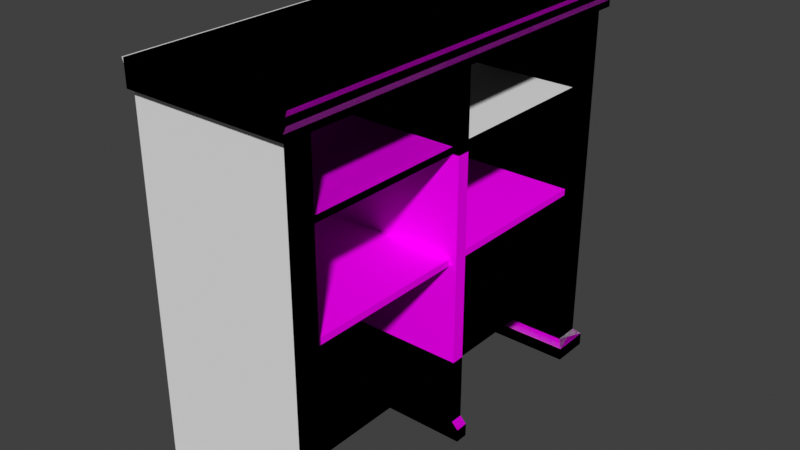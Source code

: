 # Source: SM_Furniture_High.blend  (saved by Blender 3.6.13; exported with 4.5.12 LTS)
import bpy
from mathutils import Matrix  # noqa: F401  (used for matrix-valued properties, if any)

bpy.ops.wm.read_factory_settings(use_empty=True)
scene = bpy.context.scene
scene.name = 'Scene'

# ---- collections
col_construction = bpy.data.collections.new('Construction'); scene.collection.children.link(col_construction)
col_final = bpy.data.collections.new('Final'); scene.collection.children.link(col_final)

# ---- images (referenced by path relative to the original .blend; pixels are not part of the script)
import os
ASSET_DIR = os.environ.get("B2B_ASSET_DIR", "")  # directory of the original .blend (textures are referenced by path, not embedded)
HERE = os.path.dirname(os.path.abspath(__file__))  # packed textures are extracted next to this script under _unpacked/

def load_image(name, relpath, width, height, colorspace="sRGB"):
    """Load a texture the original file referenced (path relative to the .blend, or extracted next to this script)."""
    p = next((c for c in (os.path.join(HERE, relpath), os.path.join(ASSET_DIR, relpath)) if relpath and os.path.exists(c)), "")
    if p:
        img = bpy.data.images.load(p, check_existing=True)
        img.name = name
    else:  # same state as the original file: an image datablock whose file is absent (Cycles renders it pink)
        img = bpy.data.images.new(name, width, height)
        img.source = "FILE"
        img.filepath = "//" + (relpath or name)
    img.colorspace_settings.name = colorspace
    return img
img_m_furniture_high_dither_png = load_image('M_Furniture_High_Dither.png', 'M_Furniture_High_Dither.png', 1024, 1024, 'sRGB')

# ---- materials (node trees are filled in below, after node groups)
mat_m_furniture_high = bpy.data.materials.new('M_Furniture_High')
mat_m_furniture_high.use_transparent_shadow = False

# ---- material node trees
mat_m_furniture_high.use_nodes = True; mat_m_furniture_high.node_tree.nodes.clear()
_N = mat_m_furniture_high.node_tree.nodes; _L = mat_m_furniture_high.node_tree.links
n0 = _N.new('ShaderNodeBsdfPrincipled'); n0.name = 'Principled BSDF'; n0.location = (10, 300)
n0.distribution = 'GGX'
n0.subsurface_method = 'RANDOM_WALK_SKIN'
n0.inputs[2].default_value = 1.0
n0.inputs[3].default_value = 1.45
n0.inputs[11].default_value = 1.01
n0.inputs[13].default_value = 0.0
n0.inputs[20].default_value = 0.0
n0.inputs[27].default_value = (0.0, 0.0, 0.0, 1.0)
n0.inputs[28].default_value = 1.0
n1 = _N.new('ShaderNodeOutputMaterial'); n1.name = 'Material Output'; n1.location = (300, 300)
n2 = _N.new('ShaderNodeTexImage'); n2.name = 'Image Texture'; n2.location = (-280, 280)
n2.image = img_m_furniture_high_dither_png
n2.interpolation = 'Closest'
_L.new(n0.outputs[0], n1.inputs[0])
_L.new(n2.outputs[0], n0.inputs[0])
n1.is_active_output = True

# ---- world
world_world_001 = bpy.data.worlds.new('World.001'); scene.world = world_world_001
world_world_001.use_nodes = True; world_world_001.node_tree.nodes.clear()
_N = world_world_001.node_tree.nodes; _L = world_world_001.node_tree.links
n0 = _N.new('ShaderNodeOutputWorld'); n0.name = 'World Output'; n0.location = (300, 300)
n1 = _N.new('ShaderNodeBackground'); n1.name = 'Background'; n1.location = (10, 300)
n1.inputs[0].default_value = (0.05088, 0.05088, 0.05088, 1.0)
_L.new(n1.outputs[0], n0.inputs[0])
n0.is_active_output = True
world_world_001.color = (0.05088, 0.05088, 0.05088)
world_world_001.use_sun_shadow = False
world_world_001.sun_shadow_jitter_overblur = 0.0

# ---- meshes
me_cube_001 = bpy.data.meshes.new('Cube.001')
me_cube_001.from_pydata([(-2.0, 0.0, 0.1875), (-2.0, 0.0, 3.5), (-2.0, 0.25, 0.1875), (-2.0, 0.25, 3.5), (-0.5, 0.0, 0.1875), (-0.5, 0.0, 3.5), (-0.5, 0.25, 0.1875), (-0.5, 0.25, 3.5), (-2.0, -0.0625, 0.125), (-2.0, 0.3125, 0.125), (-0.4375, -0.0625, 0.125), (-0.4375, 0.3125, 0.125), (-2.0, -0.0625, 0.0), (-2.0, 0.3125, 0.0), (-0.4375, -0.0625, 0.0), (-0.4375, 0.3125, 0.0)], [], [(0, 1, 3, 2), (2, 3, 7, 6), (6, 7, 5, 4), (4, 5, 1, 0), (4, 0, 8, 10), (7, 3, 1, 5), (10, 8, 12, 14), (2, 6, 11, 9), (0, 2, 9, 8), (6, 4, 10, 11), (13, 15, 14, 12), (9, 11, 15, 13), (11, 10, 14, 15), (8, 9, 13, 12)])
_uv = me_cube_001.uv_layers.new(name='UVMap')
_uv.uv.foreach_set('vector', [0.375, 0.0, 0.625, 0.0, 0.625, 0.25, 0.375, 0.25, 0.375, 0.25, 0.625, 0.25, 0.625, 0.5, 0.375, 0.5, 0.375, 0.5, 0.625, 0.5, 0.625, 0.75, 0.375, 0.75, 0.375, 0.75, 0.625, 0.75, 0.625, 1.0, 0.375, 1.0, 0.375, 0.75, 0.375, 1.0, 0.375, 1.0, 0.375, 0.75, 0.625, 0.5, 0.875, 0.5, 0.875, 0.75, 0.625, 0.75, 0.375, 0.75, 0.375, 1.0, 0.375, 1.0, 0.375, 0.75, 0.375, 0.25, 0.375, 0.5, 0.375, 0.5, 0.375, 0.25, 0.375, 0.0, 0.375, 0.25, 0.375, 0.25, 0.375, 0.0, 0.375, 0.5, 0.375, 0.75, 0.375, 0.75, 0.375, 0.5, 0.125, 0.5, 0.375, 0.5, 0.375, 0.75, 0.125, 0.75, 0.375, 0.25, 0.375, 0.5, 0.375, 0.5, 0.375, 0.25, 0.375, 0.5, 0.375, 0.75, 0.375, 0.75, 0.375, 0.5, 0.375, 0.0, 0.375, 0.25, 0.375, 0.25, 0.375, 0.0])
me_cube_001.update()
me_cube_003 = bpy.data.meshes.new('Cube.003')
me_cube_003.from_pydata([(-2.0, 0.125, 0.0), (-2.0, 0.125, 3.5), (-2.0, 0.25, 0.0), (-2.0, 0.25, 3.5), (-0.5, 0.125, 0.0), (-0.5, 0.125, 3.5), (-0.5, 0.25, 0.0), (-0.5, 0.25, 3.5)], [], [(0, 1, 3, 2), (2, 3, 7, 6), (6, 7, 5, 4), (4, 5, 1, 0), (2, 6, 4, 0), (7, 3, 1, 5)])
_uv = me_cube_003.uv_layers.new(name='UVMap')
_uv.uv.foreach_set('vector', [0.375, 0.0, 0.625, 0.0, 0.625, 0.25, 0.375, 0.25, 0.375, 0.25, 0.625, 0.25, 0.625, 0.5, 0.375, 0.5, 0.375, 0.5, 0.625, 0.5, 0.625, 0.75, 0.375, 0.75, 0.375, 0.75, 0.625, 0.75, 0.625, 1.0, 0.375, 1.0, 0.125, 0.5, 0.375, 0.5, 0.375, 0.75, 0.125, 0.75, 0.625, 0.5, 0.875, 0.5, 0.875, 0.75, 0.625, 0.75])
me_cube_003.update()
me_cube_005 = bpy.data.meshes.new('Cube.005')
me_cube_005.from_pydata([(-2.0, 0.0, 0.1875), (-2.0, 0.0, 3.5), (-2.0, 0.25, 0.1875), (-2.0, 0.25, 3.5), (-0.5, 0.0, 0.1875), (-0.5, 0.0, 3.5), (-0.5, 0.25, 0.1875), (-0.5, 0.25, 3.5), (-2.0, -0.0625, 0.125), (-2.0, 0.3125, 0.125), (-0.4375, -0.0625, 0.125), (-0.4375, 0.3125, 0.125), (-2.0, -0.0625, 0.0), (-2.0, 0.3125, 0.0), (-0.4375, -0.0625, 0.0), (-0.4375, 0.3125, 0.0)], [], [(0, 1, 3, 2), (2, 3, 7, 6), (6, 7, 5, 4), (4, 5, 1, 0), (4, 0, 8, 10), (7, 3, 1, 5), (10, 8, 12, 14), (2, 6, 11, 9), (0, 2, 9, 8), (6, 4, 10, 11), (13, 15, 14, 12), (9, 11, 15, 13), (11, 10, 14, 15), (8, 9, 13, 12)])
_uv = me_cube_005.uv_layers.new(name='UVMap')
_uv.uv.foreach_set('vector', [0.375, 0.0, 0.625, 0.0, 0.625, 0.25, 0.375, 0.25, 0.375, 0.25, 0.625, 0.25, 0.625, 0.5, 0.375, 0.5, 0.375, 0.5, 0.625, 0.5, 0.625, 0.75, 0.375, 0.75, 0.375, 0.75, 0.625, 0.75, 0.625, 1.0, 0.375, 1.0, 0.375, 0.75, 0.375, 1.0, 0.375, 1.0, 0.375, 0.75, 0.625, 0.5, 0.875, 0.5, 0.875, 0.75, 0.625, 0.75, 0.375, 0.75, 0.375, 1.0, 0.375, 1.0, 0.375, 0.75, 0.375, 0.25, 0.375, 0.5, 0.375, 0.5, 0.375, 0.25, 0.375, 0.0, 0.375, 0.25, 0.375, 0.25, 0.375, 0.0, 0.375, 0.5, 0.375, 0.75, 0.375, 0.75, 0.375, 0.5, 0.125, 0.5, 0.375, 0.5, 0.375, 0.75, 0.125, 0.75, 0.375, 0.25, 0.375, 0.5, 0.375, 0.5, 0.375, 0.25, 0.375, 0.5, 0.375, 0.75, 0.375, 0.75, 0.375, 0.5, 0.375, 0.0, 0.375, 0.25, 0.375, 0.25, 0.375, 0.0])
me_cube_005.update()
me_cube_006 = bpy.data.meshes.new('Cube.006')
me_cube_006.from_pydata([(-2.0, 0.125, 0.125), (-2.0, 0.125, 3.5), (-2.0, 0.1875, 0.125), (-2.0, 0.1875, 3.5), (-0.5625, 0.125, 0.125), (-0.5625, 0.125, 3.5), (-0.5625, 0.1875, 0.125), (-0.5625, 0.1875, 3.5)], [], [(0, 1, 3, 2), (2, 3, 7, 6), (6, 7, 5, 4), (4, 5, 1, 0), (2, 6, 4, 0), (7, 3, 1, 5)])
_uv = me_cube_006.uv_layers.new(name='UVMap')
_uv.uv.foreach_set('vector', [0.375, 0.0, 0.625, 0.0, 0.625, 0.25, 0.375, 0.25, 0.375, 0.25, 0.625, 0.25, 0.625, 0.5, 0.375, 0.5, 0.375, 0.5, 0.625, 0.5, 0.625, 0.75, 0.375, 0.75, 0.375, 0.75, 0.625, 0.75, 0.625, 1.0, 0.375, 1.0, 0.125, 0.5, 0.375, 0.5, 0.375, 0.75, 0.125, 0.75, 0.625, 0.5, 0.875, 0.5, 0.875, 0.75, 0.625, 0.75])
me_cube_006.update()
me_cube_007 = bpy.data.meshes.new('Cube.007')
me_cube_007.from_pydata([(-2.0, 0.125, 0.125), (-2.0, 0.125, 3.5), (-2.0, 0.1875, 0.125), (-2.0, 0.1875, 3.5), (-0.5625, 0.125, 0.125), (-0.5625, 0.125, 3.5), (-0.5625, 0.1875, 0.125), (-0.5625, 0.1875, 3.5)], [], [(0, 1, 3, 2), (2, 3, 7, 6), (6, 7, 5, 4), (4, 5, 1, 0), (2, 6, 4, 0), (7, 3, 1, 5)])
_uv = me_cube_007.uv_layers.new(name='UVMap')
_uv.uv.foreach_set('vector', [0.375, 0.0, 0.625, 0.0, 0.625, 0.25, 0.375, 0.25, 0.375, 0.25, 0.625, 0.25, 0.625, 0.5, 0.375, 0.5, 0.375, 0.5, 0.625, 0.5, 0.625, 0.75, 0.375, 0.75, 0.375, 0.75, 0.625, 0.75, 0.625, 1.0, 0.375, 1.0, 0.125, 0.5, 0.375, 0.5, 0.375, 0.75, 0.125, 0.75, 0.625, 0.5, 0.875, 0.5, 0.875, 0.75, 0.625, 0.75])
me_cube_007.update()
me_cube_008 = bpy.data.meshes.new('Cube.008')
me_cube_008.from_pydata([(-2.0, 0.125, 0.125), (-2.0, 0.125, 3.5), (-2.0, 0.1875, 0.125), (-2.0, 0.1875, 3.5), (-0.5625, 0.125, 0.125), (-0.5625, 0.125, 3.5), (-0.5625, 0.1875, 0.125), (-0.5625, 0.1875, 3.5)], [], [(0, 1, 3, 2), (2, 3, 7, 6), (6, 7, 5, 4), (4, 5, 1, 0), (2, 6, 4, 0), (7, 3, 1, 5)])
_uv = me_cube_008.uv_layers.new(name='UVMap')
_uv.uv.foreach_set('vector', [0.375, 0.0, 0.625, 0.0, 0.625, 0.25, 0.375, 0.25, 0.375, 0.25, 0.625, 0.25, 0.625, 0.5, 0.375, 0.5, 0.375, 0.5, 0.625, 0.5, 0.625, 0.75, 0.375, 0.75, 0.375, 0.75, 0.625, 0.75, 0.625, 1.0, 0.375, 1.0, 0.125, 0.5, 0.375, 0.5, 0.375, 0.75, 0.125, 0.75, 0.625, 0.5, 0.875, 0.5, 0.875, 0.75, 0.625, 0.75])
me_cube_008.update()
me_cube_010 = bpy.data.meshes.new('Cube.010')
me_cube_010.from_pydata([(-2.0, 0.1875, 0.0), (-2.0, 0.1875, 0.0625), (-2.0, 4.188, 0.0), (-2.0, 4.188, 0.0625), (-0.4375, 0.1875, 0.0), (-0.4375, 0.1875, 0.0625), (-0.4375, 4.188, 0.0), (-0.4375, 4.188, 0.0625), (-2.0, 0.1875, 0.125), (-2.0, 4.188, 0.125), (-0.4062, 0.1875, 0.125), (-0.4062, 4.188, 0.125), (-2.0, 0.1875, 0.1875), (-2.0, 4.188, 0.1875), (-0.4062, 0.1875, 0.1875), (-0.4062, 4.188, 0.1875), (-2.016, 0.1875, 0.2344), (-2.016, 4.188, 0.2344), (-0.3906, 0.1875, 0.2344), (-0.3906, 4.188, 0.2344)], [], [(0, 1, 3, 2), (2, 3, 7, 6), (6, 7, 5, 4), (4, 5, 1, 0), (2, 6, 4, 0), (7, 3, 9, 11), (10, 11, 15, 14), (5, 7, 11, 10), (3, 1, 8, 9), (1, 5, 10, 8), (13, 12, 16, 17), (9, 8, 12, 13), (8, 10, 14, 12), (11, 9, 13, 15), (19, 17, 16, 18), (12, 14, 18, 16), (15, 13, 17, 19), (14, 15, 19, 18)])
_uv = me_cube_010.uv_layers.new(name='UVMap')
_uv.uv.foreach_set('vector', [0.375, 0.0, 0.625, 0.0, 0.625, 0.25, 0.375, 0.25, 0.375, 0.25, 0.625, 0.25, 0.625, 0.5, 0.375, 0.5, 0.375, 0.5, 0.625, 0.5, 0.625, 0.75, 0.375, 0.75, 0.375, 0.75, 0.625, 0.75, 0.625, 1.0, 0.375, 1.0, 0.125, 0.5, 0.375, 0.5, 0.375, 0.75, 0.125, 0.75, 0.625, 0.5, 0.625, 0.25, 0.625, 0.25, 0.625, 0.5, 0.625, 0.75, 0.625, 0.5, 0.625, 0.5, 0.625, 0.75, 0.625, 0.75, 0.625, 0.5, 0.625, 0.5, 0.625, 0.75, 0.625, 0.25, 0.625, 0.0, 0.625, 0.0, 0.625, 0.25, 0.625, 1.0, 0.625, 0.75, 0.625, 0.75, 0.625, 1.0, 0.625, 0.25, 0.625, 0.0, 0.625, 0.0, 0.625, 0.25, 0.625, 0.25, 0.625, 0.0, 0.625, 0.0, 0.625, 0.25, 0.625, 1.0, 0.625, 0.75, 0.625, 0.75, 0.625, 1.0, 0.625, 0.5, 0.625, 0.25, 0.625, 0.25, 0.625, 0.5, 0.625, 0.5, 0.875, 0.5, 0.875, 0.75, 0.625, 0.75, 0.625, 1.0, 0.625, 0.75, 0.625, 0.75, 0.625, 1.0, 0.625, 0.5, 0.625, 0.25, 0.625, 0.25, 0.625, 0.5, 0.625, 0.75, 0.625, 0.5, 0.625, 0.5, 0.625, 0.75])
me_cube_010.update()
me_cube_012 = bpy.data.meshes.new('Cube.012')
me_cube_012.from_pydata([(-2.0, 0.0, 0.1875), (-2.0, 0.0, 3.5), (-2.0, 0.25, 0.1875), (-2.0, 0.25, 3.5), (-0.5, 0.0, 0.1875), (-0.5, 0.0, 3.5), (-0.5, 0.25, 0.1875), (-0.5, 0.25, 3.5), (-2.0, -0.0625, 0.125), (-2.0, 0.3125, 0.125), (-0.4375, -0.0625, 0.125), (-0.4375, 0.3125, 0.125), (-2.0, -0.0625, 0.0), (-2.0, 0.3125, 0.0), (-0.4375, -0.0625, 0.0), (-0.4375, 0.3125, 0.0)], [], [(0, 1, 3, 2), (2, 3, 7, 6), (6, 7, 5, 4), (4, 5, 1, 0), (4, 0, 8, 10), (7, 3, 1, 5), (10, 8, 12, 14), (2, 6, 11, 9), (0, 2, 9, 8), (6, 4, 10, 11), (13, 15, 14, 12), (9, 11, 15, 13), (11, 10, 14, 15), (8, 9, 13, 12)])
_uv = me_cube_012.uv_layers.new(name='UVMap')
_uv.uv.foreach_set('vector', [0.375, 0.0, 0.625, 0.0, 0.625, 0.25, 0.375, 0.25, 0.375, 0.25, 0.625, 0.25, 0.625, 0.5, 0.375, 0.5, 0.375, 0.5, 0.625, 0.5, 0.625, 0.75, 0.375, 0.75, 0.375, 0.75, 0.625, 0.75, 0.625, 1.0, 0.375, 1.0, 0.375, 0.75, 0.375, 1.0, 0.375, 1.0, 0.375, 0.75, 0.625, 0.5, 0.875, 0.5, 0.875, 0.75, 0.625, 0.75, 0.375, 0.75, 0.375, 1.0, 0.375, 1.0, 0.375, 0.75, 0.375, 0.25, 0.375, 0.5, 0.375, 0.5, 0.375, 0.25, 0.375, 0.0, 0.375, 0.25, 0.375, 0.25, 0.375, 0.0, 0.375, 0.5, 0.375, 0.75, 0.375, 0.75, 0.375, 0.5, 0.125, 0.5, 0.375, 0.5, 0.375, 0.75, 0.125, 0.75, 0.375, 0.25, 0.375, 0.5, 0.375, 0.5, 0.375, 0.25, 0.375, 0.5, 0.375, 0.75, 0.375, 0.75, 0.375, 0.5, 0.375, 0.0, 0.375, 0.25, 0.375, 0.25, 0.375, 0.0])
me_cube_012.update()
me_cube_013 = bpy.data.meshes.new('Cube.013')
me_cube_013.from_pydata([(-2.0, 0.125, 2.812), (-2.0, 0.125, 3.5), (-2.0, 0.25, 2.812), (-2.0, 0.25, 3.5), (-0.5, 0.125, 2.812), (-0.5, 0.125, 3.5), (-0.5, 0.25, 2.812), (-0.5, 0.25, 3.5)], [], [(0, 1, 3, 2), (2, 3, 7, 6), (6, 7, 5, 4), (4, 5, 1, 0), (2, 6, 4, 0), (7, 3, 1, 5)])
_uv = me_cube_013.uv_layers.new(name='UVMap')
_uv.uv.foreach_set('vector', [0.375, 0.0, 0.625, 0.0, 0.625, 0.25, 0.375, 0.25, 0.375, 0.25, 0.625, 0.25, 0.625, 0.5, 0.375, 0.5, 0.375, 0.5, 0.625, 0.5, 0.625, 0.75, 0.375, 0.75, 0.375, 0.75, 0.625, 0.75, 0.625, 1.0, 0.375, 1.0, 0.125, 0.5, 0.375, 0.5, 0.375, 0.75, 0.125, 0.75, 0.625, 0.5, 0.875, 0.5, 0.875, 0.75, 0.625, 0.75])
me_cube_013.update()
me_cube_014 = bpy.data.meshes.new('Cube.014')
me_cube_014.from_pydata([(-2.0, 0.1875, 0.0), (-2.0, 0.1875, 0.0625), (-2.0, 4.188, 0.0), (-2.0, 4.188, 0.0625), (-0.4375, 0.1875, 0.0), (-0.4375, 0.1875, 0.0625), (-0.4375, 4.188, 0.0), (-0.4375, 4.188, 0.0625), (-2.0, 0.1875, 0.125), (-2.0, 4.188, 0.125), (-0.4062, 0.1875, 0.125), (-0.4062, 4.188, 0.125), (-2.0, 0.1875, 0.1875), (-2.0, 4.188, 0.1875), (-0.4062, 0.1875, 0.1875), (-0.4062, 4.188, 0.1875), (-2.016, 0.1875, 0.2344), (-2.016, 4.188, 0.2344), (-0.3906, 0.1875, 0.2344), (-0.3906, 4.188, 0.2344)], [], [(0, 1, 3, 2), (2, 3, 7, 6), (6, 7, 5, 4), (4, 5, 1, 0), (2, 6, 4, 0), (7, 3, 9, 11), (10, 11, 15, 14), (5, 7, 11, 10), (3, 1, 8, 9), (1, 5, 10, 8), (13, 12, 16, 17), (9, 8, 12, 13), (8, 10, 14, 12), (11, 9, 13, 15), (19, 17, 16, 18), (12, 14, 18, 16), (15, 13, 17, 19), (14, 15, 19, 18)])
_uv = me_cube_014.uv_layers.new(name='UVMap')
_uv.uv.foreach_set('vector', [0.375, 0.0, 0.625, 0.0, 0.625, 0.25, 0.375, 0.25, 0.375, 0.25, 0.625, 0.25, 0.625, 0.5, 0.375, 0.5, 0.375, 0.5, 0.625, 0.5, 0.625, 0.75, 0.375, 0.75, 0.375, 0.75, 0.625, 0.75, 0.625, 1.0, 0.375, 1.0, 0.125, 0.5, 0.375, 0.5, 0.375, 0.75, 0.125, 0.75, 0.625, 0.5, 0.625, 0.25, 0.625, 0.25, 0.625, 0.5, 0.625, 0.75, 0.625, 0.5, 0.625, 0.5, 0.625, 0.75, 0.625, 0.75, 0.625, 0.5, 0.625, 0.5, 0.625, 0.75, 0.625, 0.25, 0.625, 0.0, 0.625, 0.0, 0.625, 0.25, 0.625, 1.0, 0.625, 0.75, 0.625, 0.75, 0.625, 1.0, 0.625, 0.25, 0.625, 0.0, 0.625, 0.0, 0.625, 0.25, 0.625, 0.25, 0.625, 0.0, 0.625, 0.0, 0.625, 0.25, 0.625, 1.0, 0.625, 0.75, 0.625, 0.75, 0.625, 1.0, 0.625, 0.5, 0.625, 0.25, 0.625, 0.25, 0.625, 0.5, 0.625, 0.5, 0.875, 0.5, 0.875, 0.75, 0.625, 0.75, 0.625, 1.0, 0.625, 0.75, 0.625, 0.75, 0.625, 1.0, 0.625, 0.5, 0.625, 0.25, 0.625, 0.25, 0.625, 0.5, 0.625, 0.75, 0.625, 0.5, 0.625, 0.5, 0.625, 0.75])
me_cube_014.update()
me_cube_015 = bpy.data.meshes.new('Cube.015')
me_cube_015.from_pydata([(-2.0, 0.0, 0.1875), (-2.0, 0.0, 3.5), (-2.0, 0.25, 0.1875), (-2.0, 0.25, 3.5), (-0.5, 0.0, 0.1875), (-0.5, 0.0, 3.5), (-0.5, 0.25, 0.1875), (-0.5, 0.25, 3.5), (-2.0, -0.0625, 0.125), (-2.0, 0.3125, 0.125), (-0.4375, -0.0625, 0.125), (-0.4375, 0.3125, 0.125), (-2.0, -0.0625, 0.0), (-2.0, 0.3125, 0.0), (-0.4375, -0.0625, 0.0), (-0.4375, 0.3125, 0.0)], [], [(0, 1, 3, 2), (2, 3, 7, 6), (6, 7, 5, 4), (4, 5, 1, 0), (4, 0, 8, 10), (7, 3, 1, 5), (10, 8, 12, 14), (2, 6, 11, 9), (0, 2, 9, 8), (6, 4, 10, 11), (13, 15, 14, 12), (9, 11, 15, 13), (11, 10, 14, 15), (8, 9, 13, 12)])
_uv = me_cube_015.uv_layers.new(name='UVMap')
_uv.uv.foreach_set('vector', [0.375, 0.0, 0.625, 0.0, 0.625, 0.25, 0.375, 0.25, 0.375, 0.25, 0.625, 0.25, 0.625, 0.5, 0.375, 0.5, 0.375, 0.5, 0.625, 0.5, 0.625, 0.75, 0.375, 0.75, 0.375, 0.75, 0.625, 0.75, 0.625, 1.0, 0.375, 1.0, 0.375, 0.75, 0.375, 1.0, 0.375, 1.0, 0.375, 0.75, 0.625, 0.5, 0.875, 0.5, 0.875, 0.75, 0.625, 0.75, 0.375, 0.75, 0.375, 1.0, 0.375, 1.0, 0.375, 0.75, 0.375, 0.25, 0.375, 0.5, 0.375, 0.5, 0.375, 0.25, 0.375, 0.0, 0.375, 0.25, 0.375, 0.25, 0.375, 0.0, 0.375, 0.5, 0.375, 0.75, 0.375, 0.75, 0.375, 0.5, 0.125, 0.5, 0.375, 0.5, 0.375, 0.75, 0.125, 0.75, 0.375, 0.25, 0.375, 0.5, 0.375, 0.5, 0.375, 0.25, 0.375, 0.5, 0.375, 0.75, 0.375, 0.75, 0.375, 0.5, 0.375, 0.0, 0.375, 0.25, 0.375, 0.25, 0.375, 0.0])
me_cube_015.update()
me_cube_016 = bpy.data.meshes.new('Cube.016')
me_cube_016.from_pydata([(-2.0, 0.125, 0.125), (-2.0, 0.125, 3.5), (-2.0, 0.1875, 0.125), (-2.0, 0.1875, 3.5), (-0.5625, 0.125, 0.125), (-0.5625, 0.125, 3.5), (-0.5625, 0.1875, 0.125), (-0.5625, 0.1875, 3.5)], [], [(0, 1, 3, 2), (2, 3, 7, 6), (6, 7, 5, 4), (4, 5, 1, 0), (2, 6, 4, 0), (7, 3, 1, 5)])
_uv = me_cube_016.uv_layers.new(name='UVMap')
_uv.uv.foreach_set('vector', [0.375, 0.0, 0.625, 0.0, 0.625, 0.25, 0.375, 0.25, 0.375, 0.25, 0.625, 0.25, 0.625, 0.5, 0.375, 0.5, 0.375, 0.5, 0.625, 0.5, 0.625, 0.75, 0.375, 0.75, 0.375, 0.75, 0.625, 0.75, 0.625, 1.0, 0.375, 1.0, 0.125, 0.5, 0.375, 0.5, 0.375, 0.75, 0.125, 0.75, 0.625, 0.5, 0.875, 0.5, 0.875, 0.75, 0.625, 0.75])
me_cube_016.update()
me_cube_017 = bpy.data.meshes.new('Cube.017')
me_cube_017.from_pydata([(-2.0, 0.125, 0.125), (-2.0, 0.125, 3.5), (-2.0, 0.1875, 0.125), (-2.0, 0.1875, 3.5), (-0.5625, 0.125, 0.125), (-0.5625, 0.125, 3.5), (-0.5625, 0.1875, 0.125), (-0.5625, 0.1875, 3.5)], [], [(0, 1, 3, 2), (2, 3, 7, 6), (6, 7, 5, 4), (4, 5, 1, 0), (2, 6, 4, 0), (7, 3, 1, 5)])
_uv = me_cube_017.uv_layers.new(name='UVMap')
_uv.uv.foreach_set('vector', [0.375, 0.0, 0.625, 0.0, 0.625, 0.25, 0.375, 0.25, 0.375, 0.25, 0.625, 0.25, 0.625, 0.5, 0.375, 0.5, 0.375, 0.5, 0.625, 0.5, 0.625, 0.75, 0.375, 0.75, 0.375, 0.75, 0.625, 0.75, 0.625, 1.0, 0.375, 1.0, 0.125, 0.5, 0.375, 0.5, 0.375, 0.75, 0.125, 0.75, 0.625, 0.5, 0.875, 0.5, 0.875, 0.75, 0.625, 0.75])
me_cube_017.update()
me_cube_021 = bpy.data.meshes.new('Cube.021')
me_cube_021.from_pydata([(-2.0, 0.125, 2.5), (-2.0, 0.125, 3.25), (-2.0, 0.25, 2.5), (-2.0, 0.25, 3.25), (-0.5, 0.125, 2.5), (-0.5, 0.125, 3.25), (-0.5, 0.25, 2.5), (-0.5, 0.25, 3.25)], [], [(0, 1, 3, 2), (2, 3, 7, 6), (6, 7, 5, 4), (4, 5, 1, 0), (2, 6, 4, 0), (7, 3, 1, 5)])
_uv = me_cube_021.uv_layers.new(name='UVMap')
_uv.uv.foreach_set('vector', [0.375, 0.0, 0.625, 0.0, 0.625, 0.25, 0.375, 0.25, 0.375, 0.25, 0.625, 0.25, 0.625, 0.5, 0.375, 0.5, 0.375, 0.5, 0.625, 0.5, 0.625, 0.75, 0.375, 0.75, 0.375, 0.75, 0.625, 0.75, 0.625, 1.0, 0.375, 1.0, 0.125, 0.5, 0.375, 0.5, 0.375, 0.75, 0.125, 0.75, 0.625, 0.5, 0.875, 0.5, 0.875, 0.75, 0.625, 0.75])
me_cube_021.update()
me_cube_028 = bpy.data.meshes.new('Cube.028')
me_cube_028.from_pydata([(-2.0, 0.0, 3.5), (-2.0, 4.0, 3.5), (-0.4375, 0.0, 3.5), (-0.4375, 0.0, 3.562), (-0.4375, 4.0, 3.5), (-0.4375, 4.0, 3.562), (-0.4062, 0.0, 3.625), (-0.4062, 4.0, 3.625), (-2.0, 0.0, 3.688), (-2.0, 4.0, 3.688), (-0.4062, 0.0, 3.688), (-0.4062, 4.0, 3.688), (-2.0, 0.0, 3.734), (-2.0, 4.0, 3.734), (-0.3906, 0.0, 3.734), (-0.3906, 4.0, 3.734), (-2.0, 0.0625, 0.1875), (-2.0, 0.0625, 3.5), (-2.0, 0.3125, 0.1875), (-2.0, 0.3125, 3.5), (-0.5, 0.0625, 0.1875), (-0.5, 0.0625, 3.5), (-0.5, 0.3125, 0.1875), (-0.5, 0.3125, 3.5), (-2.0, 0.0, 0.125), (-2.0, 0.375, 0.125), (-0.4375, 0.0, 0.125), (-0.4375, 0.375, 0.125), (-2.0, 0.0, 0.0), (-2.0, 0.375, 0.0), (-0.4375, 0.0, 0.0), (-0.4375, 0.375, 0.0), (-2.0, 1.938, 0.1875), (-2.0, 1.938, 3.5), (-2.0, 2.062, 0.1875), (-2.0, 2.062, 3.5), (-0.5, 1.938, 0.1875), (-0.5, 1.938, 3.5), (-0.5, 2.062, 0.1875), (-0.5, 2.062, 3.5), (-2.0, 3.688, 0.1875), (-2.0, 3.688, 3.5), (-2.0, 3.938, 0.1875), (-2.0, 3.938, 3.5), (-0.5, 3.688, 0.1875), (-0.5, 3.688, 3.5), (-0.5, 3.938, 0.1875), (-0.5, 3.938, 3.5), (-2.0, 3.625, 0.125), (-2.0, 4.0, 0.125), (-0.4375, 3.625, 0.125), (-0.4375, 4.0, 0.125), (-2.0, 3.625, 0.0), (-2.0, 4.0, 0.0), (-0.4375, 3.625, 0.0), (-0.4375, 4.0, 0.0), (-2.0, 0.3125, 0.8125), (-2.0, 1.938, 0.8125), (-2.0, 0.3125, 0.75), (-2.0, 1.938, 0.75), (-0.5625, 0.3125, 0.8125), (-0.5625, 1.938, 0.8125), (-0.5625, 0.3125, 0.75), (-0.5625, 1.938, 0.75), (-2.0, 0.3125, 2.812), (-2.0, 1.938, 2.813), (-2.0, 0.3125, 2.75), (-2.0, 1.938, 2.75), (-0.5625, 0.3125, 2.812), (-0.5625, 1.938, 2.813), (-0.5625, 0.3125, 2.75), (-0.5625, 1.938, 2.75), (-2.0, 2.062, 0.8125), (-2.0, 3.688, 0.8125), (-2.0, 2.062, 0.75), (-2.0, 3.688, 0.75), (-0.5625, 2.062, 0.8125), (-0.5625, 3.688, 0.8125), (-0.5625, 2.062, 0.75), (-0.5625, 3.688, 0.75), (-2.0, 2.062, 2.812), (-2.0, 3.688, 2.813), (-2.0, 2.062, 2.75), (-2.0, 3.688, 2.75), (-0.5625, 2.062, 2.812), (-0.5625, 3.688, 2.813), (-0.5625, 2.062, 2.75), (-0.5625, 3.688, 2.75), (-2.0, 1.938, 0.1875), (-2.0, 2.062, 0.1875), (-0.5, 1.938, 0.1875), (-0.5, 2.062, 0.1875), (-2.0, 1.938, 0.125), (-2.0, 2.062, 0.125), (-0.4375, 1.938, 0.125), (-0.4375, 2.062, 0.125), (-2.0, 1.938, 0.0), (-2.0, 2.062, 0.0), (-0.4375, 1.938, 0.0), (-0.4375, 2.062, 0.0), (-2.0, 1.938, 2.75), (-2.0, 2.062, 2.75), (-0.5, 2.062, 2.75), (-0.5, 1.938, 2.75), (-2.0, 2.062, 0.8125), (-0.5, 2.062, 0.8125), (-0.5, 1.938, 0.8125), (-2.0, 1.938, 0.8125)], [], [(52, 48, 40, 41, 43, 42, 49, 53), (28, 29, 31, 30), (100, 103, 37, 33), (61, 63, 59, 57), (37, 39, 35, 33), (62, 58, 59, 63), (10, 6, 7, 11), (53, 49, 51, 55), (14, 10, 11, 15), (0, 1, 4, 2), (6, 3, 5, 7), (2, 4, 5, 3), (72, 76, 77, 73), (27, 22, 20, 26), (28, 24, 16, 17, 19, 18, 25, 29), (11, 7, 5, 4, 1, 9, 13, 15), (16, 20, 21, 17), (22, 18, 19, 23), (46, 42, 43, 47), (85, 87, 83, 81), (30, 26, 24, 28), (32, 34, 38, 36), (24, 26, 20, 16), (102, 101, 35, 39), (20, 22, 23, 21), (1, 0, 8, 9), (31, 27, 26, 30), (103, 102, 39, 37), (21, 23, 19, 17), (101, 100, 33, 35), (54, 50, 48, 52), (45, 47, 43, 41), (40, 44, 45, 41), (14, 15, 13, 12), (25, 18, 22, 27), (48, 50, 44, 40), (8, 0, 2, 3, 6, 10, 14, 12), (55, 51, 50, 54), (52, 53, 55, 54), (51, 46, 44, 50), (60, 62, 63, 61), (56, 58, 62, 60), (56, 60, 61, 57), (58, 56, 57, 59), (64, 68, 69, 65), (68, 70, 71, 69), (44, 46, 47, 45), (66, 64, 65, 67), (86, 82, 83, 87), (77, 79, 75, 73), (74, 72, 73, 75), (72, 74, 78, 76), (13, 9, 8, 12), (76, 78, 79, 77), (78, 74, 75, 79), (64, 66, 70, 68), (29, 25, 27, 31), (69, 71, 67, 65), (70, 66, 67, 71), (82, 80, 81, 83), (84, 86, 87, 85), (80, 84, 85, 81), (80, 82, 86, 84), (49, 42, 46, 51), (96, 97, 99, 98), (95, 91, 90, 94), (98, 94, 92, 96), (92, 94, 90, 88), (99, 95, 94, 98), (93, 89, 91, 95), (97, 93, 95, 99), (32, 36, 106, 107), (38, 34, 104, 105), (36, 38, 105, 106), (34, 32, 107, 104), (100, 101, 102, 103), (106, 105, 104, 107)])
_uv = me_cube_028.uv_layers.new(name='UVMap')
_uv.uv.foreach_set('vector', [0.9609, 0.6094, 0.9609, 0.6094, 0.9571, 0.6094, 0.9571, 0.6094, 0.9571, 0.6055, 0.9571, 0.6055, 0.9609, 0.6055, 0.9609, 0.6055, 0.01953, 0.6367, 0.01562, 0.6367, 0.01562, 0.6367, 0.01953, 0.6367, 0.9961, 0.4628, 0.7305, 0.4628, 0.7305, 0.5977, 0.9961, 0.5977, 0.04297, 0.6367, 0.03906, 0.6367, 0.03906, 0.6367, 0.04297, 0.6367, 0.05469, 0.6367, 0.05469, 0.6367, 0.05469, 0.6367, 0.05469, 0.6367, 0.8984, 0.6641, 0.8984, 0.9219, 0.6055, 0.9219, 0.6055, 0.6641, 0.7188, 0.6055, 0.7188, 0.5977, 0.003906, 0.5977, 0.003906, 0.6055, 0.9883, 0.9883, 0.9883, 0.9648, 0.7031, 0.9648, 0.7031, 0.9883, 0.7188, 0.5977, 0.7188, 0.5859, 0.003906, 0.5859, 0.003906, 0.5977, 0.7188, 0.582, 0.003906, 0.582, 0.003906, 0.3008, 0.7188, 0.3008, 0.7188, 0.6055, 0.7188, 0.6172, 0.003906, 0.6172, 0.003906, 0.6055, 0.7188, 0.6172, 0.003906, 0.6172, 0.003906, 0.6289, 0.7188, 0.6289, 0.8984, 0.6641, 0.8984, 0.9219, 0.6055, 0.9219, 0.6055, 0.6641, 0.7969, 0.625, 0.7852, 0.6445, 0.7383, 0.6445, 0.7266, 0.625, 0.9609, 0.6094, 0.9609, 0.6094, 0.9571, 0.6094, 0.9571, 0.6094, 0.9571, 0.6055, 0.9571, 0.6055, 0.9609, 0.6055, 0.9609, 0.6055, 0.9414, 0.6016, 0.9297, 0.6016, 0.918, 0.6094, 0.9062, 0.6094, 0.9062, 0.8945, 0.9414, 0.8945, 0.9492, 0.8945, 0.9492, 0.6016, 0.5977, 0.6641, 0.5977, 0.9336, 0.003906, 0.9336, 0.003906, 0.6641, 0.7305, 0.003906, 0.9961, 0.003906, 0.9961, 0.5977, 0.7305, 0.5977, 0.5977, 0.9336, 0.5977, 0.6641, 0.003906, 0.6641, 0.003906, 0.9336, 0.08203, 0.6523, 0.07812, 0.6523, 0.07812, 0.6484, 0.08203, 0.6484, 0.7031, 0.9883, 0.7031, 0.9648, 0.9883, 0.9648, 0.9883, 0.9883, 0.7305, 0.6445, 0.7266, 0.6445, 0.7266, 0.6406, 0.7305, 0.6406, 0.9883, 0.9648, 0.7031, 0.9648, 0.7148, 0.9492, 0.9883, 0.9492, 0.7305, 0.4628, 0.9961, 0.4628, 0.9961, 0.5977, 0.7305, 0.5977, 0.5977, 0.9414, 0.5977, 0.9844, 0.01953, 0.9844, 0.01953, 0.9414, 0.9609, 0.6094, 0.9571, 0.6094, 0.9571, 0.6055, 0.9609, 0.6055, 0.7969, 0.6055, 0.7969, 0.625, 0.7266, 0.625, 0.7266, 0.6055, 0.5768, 0.6602, 0.5768, 0.6367, 0.7188, 0.6367, 0.7188, 0.6602, 0.7539, 0.6523, 0.75, 0.6523, 0.75, 0.6484, 0.7539, 0.6484, 0.9609, 0.6064, 0.9571, 0.6064, 0.9571, 0.6055, 0.9609, 0.6055, 0.7031, 0.9883, 0.7031, 0.9648, 0.9883, 0.9648, 0.9883, 0.9883, 0.793, 0.6523, 0.7891, 0.6523, 0.7891, 0.6484, 0.793, 0.6484, 0.9961, 0.003906, 0.7305, 0.003906, 0.7305, 0.5977, 0.9961, 0.5977, 0.003906, 0.293, 0.7188, 0.293, 0.7188, 0.003906, 0.003906, 0.003906, 0.9883, 0.9648, 0.9883, 0.9492, 0.7148, 0.9492, 0.7031, 0.9648, 0.9883, 0.9648, 0.7031, 0.9648, 0.7148, 0.9492, 0.9883, 0.9492, 0.9414, 0.8945, 0.9062, 0.8945, 0.9062, 0.6094, 0.918, 0.6094, 0.9297, 0.6016, 0.9414, 0.6016, 0.9492, 0.6016, 0.9492, 0.8945, 0.7969, 0.6055, 0.7969, 0.625, 0.7266, 0.625, 0.7266, 0.6055, 0.8164, 0.6562, 0.8125, 0.6562, 0.8125, 0.6562, 0.8164, 0.6562, 0.7969, 0.625, 0.7852, 0.6445, 0.7383, 0.6445, 0.7266, 0.625, 0.8984, 0.9297, 0.8984, 0.9414, 0.6094, 0.9414, 0.6094, 0.9297, 0.832, 0.6094, 0.8281, 0.6094, 0.8281, 0.6055, 0.832, 0.6055, 0.8984, 0.6641, 0.8984, 0.9219, 0.6055, 0.9219, 0.6055, 0.6641, 0.832, 0.6328, 0.8281, 0.6328, 0.8281, 0.6289, 0.832, 0.6289, 0.8984, 0.6641, 0.8984, 0.9219, 0.6055, 0.9219, 0.6055, 0.6641, 0.8984, 0.9297, 0.8984, 0.9414, 0.6094, 0.9414, 0.6094, 0.9297, 0.5977, 0.9414, 0.5977, 0.9844, 0.01953, 0.9844, 0.01953, 0.9414, 0.8438, 0.6211, 0.8438, 0.6211, 0.8438, 0.6172, 0.8438, 0.6172, 0.8984, 0.6641, 0.8984, 0.9219, 0.6055, 0.9219, 0.6055, 0.6641, 0.8516, 0.6562, 0.8516, 0.6562, 0.8516, 0.6562, 0.8516, 0.6562, 0.8555, 0.6094, 0.8555, 0.6094, 0.8555, 0.6055, 0.8555, 0.6055, 0.8555, 0.6211, 0.8555, 0.6211, 0.8555, 0.6172, 0.8555, 0.6172, 0.9609, 0.6094, 0.9571, 0.6094, 0.9571, 0.6055, 0.9609, 0.6055, 0.8984, 0.9297, 0.8984, 0.9414, 0.6094, 0.9414, 0.6094, 0.9297, 0.8984, 0.6641, 0.8984, 0.9219, 0.6055, 0.9219, 0.6055, 0.6641, 0.8711, 0.6211, 0.8672, 0.6211, 0.8672, 0.6172, 0.8711, 0.6172, 0.9883, 0.9883, 0.9883, 0.9648, 0.7031, 0.9648, 0.7031, 0.9883, 0.8789, 0.6562, 0.875, 0.6562, 0.875, 0.6562, 0.8789, 0.6562, 0.8984, 0.6641, 0.8984, 0.9219, 0.6055, 0.9219, 0.6055, 0.6641, 0.8828, 0.6211, 0.8789, 0.6211, 0.8789, 0.6172, 0.8828, 0.6172, 0.8984, 0.9297, 0.8984, 0.9414, 0.6094, 0.9414, 0.6094, 0.9297, 0.8984, 0.6641, 0.8984, 0.9219, 0.6055, 0.9219, 0.6055, 0.6641, 0.8906, 0.6562, 0.8867, 0.6562, 0.8867, 0.6562, 0.8906, 0.6562, 0.9883, 0.9648, 0.9883, 0.9492, 0.7148, 0.9492, 0.7031, 0.9648, 0.01953, 0.6367, 0.01562, 0.6367, 0.01562, 0.6367, 0.01953, 0.6367, 0.7969, 0.625, 0.7852, 0.6445, 0.7383, 0.6445, 0.7266, 0.625, 0.7031, 0.9883, 0.7031, 0.9648, 0.9883, 0.9648, 0.9883, 0.9883, 0.9883, 0.9648, 0.7031, 0.9648, 0.7148, 0.9492, 0.9883, 0.9492, 0.7969, 0.6055, 0.7969, 0.625, 0.7266, 0.625, 0.7266, 0.6055, 0.9883, 0.9648, 0.9883, 0.9492, 0.7148, 0.9492, 0.7031, 0.9648, 0.9883, 0.9883, 0.9883, 0.9648, 0.7031, 0.9648, 0.7031, 0.9883, 0.9961, 0.003906, 0.7305, 0.003906, 0.7305, 0.1166, 0.9961, 0.1166, 0.7305, 0.003906, 0.9961, 0.003906, 0.9961, 0.1166, 0.7305, 0.1166, 0.09375, 0.6602, 0.09375, 0.6367, 0.2124, 0.6367, 0.2124, 0.6602, 0.9609, 0.6094, 0.9571, 0.6094, 0.9571, 0.6086, 0.9609, 0.6086, 0.3594, 0.5781, 0.3281, 0.5781, 0.3281, 0.3203, 0.3594, 0.3203, 0.3984, 0.5781, 0.3672, 0.5781, 0.3672, 0.3203, 0.3984, 0.3203])
me_cube_028.materials.append(mat_m_furniture_high)
me_cube_028.use_paint_bone_selection = False
me_cube_028.use_paint_mask = True
me_cube_028.update()
me_cube_036 = bpy.data.meshes.new('Cube.036')
me_cube_036.from_pydata([(-2.0, 4.062, 0.1875), (-2.0, 4.062, 3.5), (-2.0, 4.312, 0.1875), (-2.0, 4.312, 3.5), (-0.5, 4.062, 0.1875), (-0.5, 4.062, 3.5), (-0.5, 4.312, 0.1875), (-0.5, 4.312, 3.5), (-2.0, 4.0, 0.125), (-2.0, 4.375, 0.125), (-0.4375, 4.0, 0.125), (-0.4375, 4.375, 0.125), (-2.0, 4.0, 0.0), (-2.0, 4.375, 0.0), (-0.4375, 4.0, 0.0), (-0.4375, 4.375, 0.0), (-2.0, 5.938, 2.812), (-2.0, 5.938, 3.5), (-2.0, 6.062, 2.812), (-2.0, 6.062, 3.5), (-0.5, 5.938, 2.812), (-0.5, 5.938, 3.5), (-0.5, 6.062, 2.812), (-0.5, 6.062, 3.5), (-2.0, 4.0, 3.5), (-2.0, 4.0, 3.562), (-2.0, 8.0, 3.5), (-2.0, 8.0, 3.562), (-0.4375, 4.0, 3.5), (-0.4375, 4.0, 3.562), (-0.4375, 8.0, 3.5), (-0.4375, 8.0, 3.562), (-2.0, 4.0, 3.625), (-2.0, 8.0, 3.625), (-0.4062, 4.0, 3.625), (-0.4062, 8.0, 3.625), (-2.0, 4.0, 3.688), (-2.0, 8.0, 3.688), (-0.4062, 4.0, 3.688), (-0.4062, 8.0, 3.688), (-2.016, 4.0, 3.734), (-2.016, 8.0, 3.734), (-0.3906, 4.0, 3.734), (-0.3906, 8.0, 3.734), (-2.0, 7.688, 0.1875), (-2.0, 7.688, 3.5), (-2.0, 7.938, 0.1875), (-2.0, 7.938, 3.5), (-0.5, 7.688, 0.1875), (-0.5, 7.688, 3.5), (-0.5, 7.938, 0.1875), (-0.5, 7.938, 3.5), (-2.0, 7.625, 0.125), (-2.0, 8.0, 0.125), (-0.4375, 7.625, 0.125), (-0.4375, 8.0, 0.125), (-2.0, 7.625, 0.0), (-2.0, 8.0, 0.0), (-0.4375, 7.625, 0.0), (-0.4375, 8.0, 0.0), (-2.0, 4.312, 0.8125), (-2.0, 7.688, 0.8125), (-2.0, 4.312, 0.75), (-2.0, 7.688, 0.75), (-0.5625, 4.312, 0.8125), (-0.5625, 7.688, 0.8125), (-0.5625, 4.312, 0.75), (-0.5625, 7.688, 0.75), (-2.0, 4.312, 2.812), (-2.0, 7.688, 2.813), (-2.0, 4.312, 2.75), (-2.0, 7.688, 2.75), (-0.5625, 4.312, 2.812), (-0.5625, 7.688, 2.813), (-0.5625, 4.312, 2.75), (-0.5625, 7.688, 2.75), (-2.0, 5.938, 0.0), (-2.0, 5.938, 0.75), (-2.0, 6.062, 0.0), (-2.0, 6.062, 0.75), (-0.5, 5.938, 0.0), (-0.5, 5.938, 0.75), (-0.5, 6.062, 0.0), (-0.5, 6.062, 0.75)], [], [(0, 1, 3, 2), (2, 3, 7, 6), (6, 7, 5, 4), (4, 5, 1, 0), (4, 0, 8, 10), (7, 3, 1, 5), (10, 8, 12, 14), (2, 6, 11, 9), (0, 2, 9, 8), (6, 4, 10, 11), (13, 15, 14, 12), (9, 11, 15, 13), (11, 10, 14, 15), (8, 9, 13, 12), (16, 17, 19, 18), (18, 19, 23, 22), (22, 23, 21, 20), (20, 21, 17, 16), (18, 22, 20, 16), (23, 19, 17, 21), (24, 25, 27, 26), (26, 27, 31, 30), (30, 31, 29, 28), (28, 29, 25, 24), (26, 30, 28, 24), (31, 27, 33, 35), (34, 35, 39, 38), (29, 31, 35, 34), (27, 25, 32, 33), (25, 29, 34, 32), (37, 36, 40, 41), (33, 32, 36, 37), (32, 34, 38, 36), (35, 33, 37, 39), (43, 41, 40, 42), (36, 38, 42, 40), (39, 37, 41, 43), (38, 39, 43, 42), (44, 45, 47, 46), (46, 47, 51, 50), (50, 51, 49, 48), (48, 49, 45, 44), (48, 44, 52, 54), (51, 47, 45, 49), (54, 52, 56, 58), (46, 50, 55, 53), (44, 46, 53, 52), (50, 48, 54, 55), (57, 59, 58, 56), (53, 55, 59, 57), (55, 54, 58, 59), (52, 53, 57, 56), (60, 61, 63, 62), (62, 63, 67, 66), (66, 67, 65, 64), (64, 65, 61, 60), (62, 66, 64, 60), (67, 63, 61, 65), (68, 69, 71, 70), (70, 71, 75, 74), (74, 75, 73, 72), (72, 73, 69, 68), (70, 74, 72, 68), (75, 71, 69, 73), (76, 77, 79, 78), (78, 79, 83, 82), (82, 83, 81, 80), (80, 81, 77, 76), (78, 82, 80, 76), (83, 79, 77, 81)])
_uv = me_cube_036.uv_layers.new(name='UVMap')
_uv.uv.foreach_set('vector', [0.375, 0.0, 0.625, 0.0, 0.625, 0.25, 0.375, 0.25, 0.375, 0.25, 0.625, 0.25, 0.625, 0.5, 0.375, 0.5, 0.375, 0.5, 0.625, 0.5, 0.625, 0.75, 0.375, 0.75, 0.375, 0.75, 0.625, 0.75, 0.625, 1.0, 0.375, 1.0, 0.375, 0.75, 0.375, 1.0, 0.375, 1.0, 0.375, 0.75, 0.625, 0.5, 0.875, 0.5, 0.875, 0.75, 0.625, 0.75, 0.375, 0.75, 0.375, 1.0, 0.375, 1.0, 0.375, 0.75, 0.375, 0.25, 0.375, 0.5, 0.375, 0.5, 0.375, 0.25, 0.375, 0.0, 0.375, 0.25, 0.375, 0.25, 0.375, 0.0, 0.375, 0.5, 0.375, 0.75, 0.375, 0.75, 0.375, 0.5, 0.125, 0.5, 0.375, 0.5, 0.375, 0.75, 0.125, 0.75, 0.375, 0.25, 0.375, 0.5, 0.375, 0.5, 0.375, 0.25, 0.375, 0.5, 0.375, 0.75, 0.375, 0.75, 0.375, 0.5, 0.375, 0.0, 0.375, 0.25, 0.375, 0.25, 0.375, 0.0, 0.375, 0.0, 0.625, 0.0, 0.625, 0.25, 0.375, 0.25, 0.375, 0.25, 0.625, 0.25, 0.625, 0.5, 0.375, 0.5, 0.375, 0.5, 0.625, 0.5, 0.625, 0.75, 0.375, 0.75, 0.375, 0.75, 0.625, 0.75, 0.625, 1.0, 0.375, 1.0, 0.125, 0.5, 0.375, 0.5, 0.375, 0.75, 0.125, 0.75, 0.625, 0.5, 0.875, 0.5, 0.875, 0.75, 0.625, 0.75, 0.375, 0.0, 0.625, 0.0, 0.625, 0.25, 0.375, 0.25, 0.375, 0.25, 0.625, 0.25, 0.625, 0.5, 0.375, 0.5, 0.375, 0.5, 0.625, 0.5, 0.625, 0.75, 0.375, 0.75, 0.375, 0.75, 0.625, 0.75, 0.625, 1.0, 0.375, 1.0, 0.125, 0.5, 0.375, 0.5, 0.375, 0.75, 0.125, 0.75, 0.625, 0.5, 0.625, 0.25, 0.625, 0.25, 0.625, 0.5, 0.625, 0.75, 0.625, 0.5, 0.625, 0.5, 0.625, 0.75, 0.625, 0.75, 0.625, 0.5, 0.625, 0.5, 0.625, 0.75, 0.625, 0.25, 0.625, 0.0, 0.625, 0.0, 0.625, 0.25, 0.625, 1.0, 0.625, 0.75, 0.625, 0.75, 0.625, 1.0, 0.625, 0.25, 0.625, 0.0, 0.625, 0.0, 0.625, 0.25, 0.625, 0.25, 0.625, 0.0, 0.625, 0.0, 0.625, 0.25, 0.625, 1.0, 0.625, 0.75, 0.625, 0.75, 0.625, 1.0, 0.625, 0.5, 0.625, 0.25, 0.625, 0.25, 0.625, 0.5, 0.625, 0.5, 0.875, 0.5, 0.875, 0.75, 0.625, 0.75, 0.625, 1.0, 0.625, 0.75, 0.625, 0.75, 0.625, 1.0, 0.625, 0.5, 0.625, 0.25, 0.625, 0.25, 0.625, 0.5, 0.625, 0.75, 0.625, 0.5, 0.625, 0.5, 0.625, 0.75, 0.375, 0.0, 0.625, 0.0, 0.625, 0.25, 0.375, 0.25, 0.375, 0.25, 0.625, 0.25, 0.625, 0.5, 0.375, 0.5, 0.375, 0.5, 0.625, 0.5, 0.625, 0.75, 0.375, 0.75, 0.375, 0.75, 0.625, 0.75, 0.625, 1.0, 0.375, 1.0, 0.375, 0.75, 0.375, 1.0, 0.375, 1.0, 0.375, 0.75, 0.625, 0.5, 0.875, 0.5, 0.875, 0.75, 0.625, 0.75, 0.375, 0.75, 0.375, 1.0, 0.375, 1.0, 0.375, 0.75, 0.375, 0.25, 0.375, 0.5, 0.375, 0.5, 0.375, 0.25, 0.375, 0.0, 0.375, 0.25, 0.375, 0.25, 0.375, 0.0, 0.375, 0.5, 0.375, 0.75, 0.375, 0.75, 0.375, 0.5, 0.125, 0.5, 0.375, 0.5, 0.375, 0.75, 0.125, 0.75, 0.375, 0.25, 0.375, 0.5, 0.375, 0.5, 0.375, 0.25, 0.375, 0.5, 0.375, 0.75, 0.375, 0.75, 0.375, 0.5, 0.375, 0.0, 0.375, 0.25, 0.375, 0.25, 0.375, 0.0, 0.375, 0.0, 0.625, 0.0, 0.625, 0.25, 0.375, 0.25, 0.375, 0.25, 0.625, 0.25, 0.625, 0.5, 0.375, 0.5, 0.375, 0.5, 0.625, 0.5, 0.625, 0.75, 0.375, 0.75, 0.375, 0.75, 0.625, 0.75, 0.625, 1.0, 0.375, 1.0, 0.125, 0.5, 0.375, 0.5, 0.375, 0.75, 0.125, 0.75, 0.625, 0.5, 0.875, 0.5, 0.875, 0.75, 0.625, 0.75, 0.375, 0.0, 0.625, 0.0, 0.625, 0.25, 0.375, 0.25, 0.375, 0.25, 0.625, 0.25, 0.625, 0.5, 0.375, 0.5, 0.375, 0.5, 0.625, 0.5, 0.625, 0.75, 0.375, 0.75, 0.375, 0.75, 0.625, 0.75, 0.625, 1.0, 0.375, 1.0, 0.125, 0.5, 0.375, 0.5, 0.375, 0.75, 0.125, 0.75, 0.625, 0.5, 0.875, 0.5, 0.875, 0.75, 0.625, 0.75, 0.375, 0.0, 0.625, 0.0, 0.625, 0.25, 0.375, 0.25, 0.375, 0.25, 0.625, 0.25, 0.625, 0.5, 0.375, 0.5, 0.375, 0.5, 0.625, 0.5, 0.625, 0.75, 0.375, 0.75, 0.375, 0.75, 0.625, 0.75, 0.625, 1.0, 0.375, 1.0, 0.125, 0.5, 0.375, 0.5, 0.375, 0.75, 0.125, 0.75, 0.625, 0.5, 0.875, 0.5, 0.875, 0.75, 0.625, 0.75])
me_cube_036.update()
me_cube_037 = bpy.data.meshes.new('Cube.037')
me_cube_037.from_pydata([(-2.0, 0.0, 3.5), (-2.0, 4.0, 3.5), (-0.4375, 0.0, 3.5), (-0.4375, 0.0, 3.562), (-0.4375, 4.0, 3.5), (-0.4375, 4.0, 3.562), (-0.4062, 0.0, 3.625), (-0.4062, 4.0, 3.625), (-2.0, 0.0, 3.688), (-2.0, 4.0, 3.688), (-0.4062, 0.0, 3.688), (-0.4062, 4.0, 3.688), (-2.0, 0.0, 3.734), (-2.0, 4.0, 3.734), (-0.3906, 0.0, 3.734), (-0.3906, 4.0, 3.734), (-2.0, 0.0625, 0.1875), (-2.0, 0.0625, 3.5), (-2.0, 0.3125, 0.1875), (-2.0, 0.3125, 3.5), (-0.5, 0.0625, 0.1875), (-0.5, 0.0625, 3.5), (-0.5, 0.3125, 0.1875), (-0.5, 0.3125, 3.5), (-2.0, 0.0, 0.125), (-2.0, 0.375, 0.125), (-0.4375, 0.0, 0.125), (-0.4375, 0.375, 0.125), (-2.0, 0.0, 0.0), (-2.0, 0.375, 0.0), (-0.4375, 0.0, 0.0), (-0.4375, 0.375, 0.0), (-2.0, 1.938, 0.1875), (-2.0, 1.938, 3.5), (-2.0, 2.062, 0.1875), (-2.0, 2.062, 3.5), (-0.5, 1.938, 0.1875), (-0.5, 1.938, 3.5), (-0.5, 2.062, 0.1875), (-0.5, 2.062, 3.5), (-2.0, 3.688, 0.1875), (-2.0, 3.688, 3.5), (-2.0, 3.938, 0.1875), (-2.0, 3.938, 3.5), (-0.5, 3.688, 0.1875), (-0.5, 3.688, 3.5), (-0.5, 3.938, 0.1875), (-0.5, 3.938, 3.5), (-2.0, 3.625, 0.125), (-2.0, 4.0, 0.125), (-0.4375, 3.625, 0.125), (-0.4375, 4.0, 0.125), (-2.0, 3.625, 0.0), (-2.0, 4.0, 0.0), (-0.4375, 3.625, 0.0), (-0.4375, 4.0, 0.0), (-2.0, 0.3125, 0.8125), (-2.0, 1.938, 0.8125), (-2.0, 0.3125, 0.75), (-2.0, 1.938, 0.75), (-0.5625, 0.3125, 0.8125), (-0.5625, 1.938, 0.8125), (-0.5625, 0.3125, 0.75), (-0.5625, 1.938, 0.75), (-2.0, 0.3125, 1.812), (-2.0, 1.938, 1.813), (-2.0, 0.3125, 1.75), (-2.0, 1.938, 1.75), (-0.5625, 0.3125, 1.812), (-0.5625, 1.938, 1.813), (-0.5625, 0.3125, 1.75), (-0.5625, 1.938, 1.75), (-2.0, 0.3125, 2.812), (-2.0, 1.938, 2.813), (-2.0, 0.3125, 2.75), (-2.0, 1.938, 2.75), (-0.5625, 0.3125, 2.812), (-0.5625, 1.938, 2.813), (-0.5625, 0.3125, 2.75), (-0.5625, 1.938, 2.75), (-2.0, 2.062, 0.8125), (-2.0, 3.688, 0.8125), (-2.0, 2.062, 0.75), (-2.0, 3.688, 0.75), (-0.5625, 2.062, 0.8125), (-0.5625, 3.688, 0.8125), (-0.5625, 2.062, 0.75), (-0.5625, 3.688, 0.75), (-2.0, 2.062, 1.812), (-2.0, 3.688, 1.813), (-2.0, 2.062, 1.75), (-2.0, 3.688, 1.75), (-0.5625, 2.062, 1.812), (-0.5625, 3.688, 1.813), (-0.5625, 2.062, 1.75), (-0.5625, 3.688, 1.75), (-2.0, 2.062, 2.812), (-2.0, 3.688, 2.813), (-2.0, 2.062, 2.75), (-2.0, 3.688, 2.75), (-0.5625, 2.062, 2.812), (-0.5625, 3.688, 2.813), (-0.5625, 2.062, 2.75), (-0.5625, 3.688, 2.75), (-2.0, 1.938, 0.1875), (-2.0, 2.062, 0.1875), (-0.5, 1.938, 0.1875), (-0.5, 2.062, 0.1875), (-2.0, 1.938, 0.125), (-2.0, 2.062, 0.125), (-0.4375, 1.938, 0.125), (-0.4375, 2.062, 0.125), (-2.0, 1.938, 0.0), (-2.0, 2.062, 0.0), (-0.4375, 1.938, 0.0), (-0.4375, 2.062, 0.0)], [], [(52, 48, 40, 41, 43, 42, 49, 53), (28, 29, 31, 30), (32, 36, 37, 33), (61, 63, 59, 57), (37, 39, 35, 33), (62, 58, 59, 63), (10, 6, 7, 11), (88, 92, 93, 89), (53, 49, 51, 55), (14, 10, 11, 15), (0, 1, 4, 2), (6, 3, 5, 7), (2, 4, 5, 3), (80, 84, 85, 81), (88, 90, 94, 92), (27, 22, 20, 26), (28, 24, 16, 17, 19, 18, 25, 29), (11, 7, 5, 4, 1, 9, 13, 15), (16, 20, 21, 17), (22, 18, 19, 23), (46, 42, 43, 47), (101, 103, 99, 97), (30, 26, 24, 28), (32, 34, 38, 36), (24, 26, 20, 16), (38, 34, 35, 39), (20, 22, 23, 21), (1, 0, 8, 9), (31, 27, 26, 30), (36, 38, 39, 37), (21, 23, 19, 17), (34, 32, 33, 35), (54, 50, 48, 52), (45, 47, 43, 41), (40, 44, 45, 41), (14, 15, 13, 12), (25, 18, 22, 27), (92, 94, 95, 93), (48, 50, 44, 40), (8, 0, 2, 3, 6, 10, 14, 12), (55, 51, 50, 54), (68, 70, 71, 69), (52, 53, 55, 54), (51, 46, 44, 50), (70, 66, 67, 71), (60, 62, 63, 61), (66, 64, 65, 67), (94, 90, 91, 95), (56, 58, 62, 60), (56, 60, 61, 57), (58, 56, 57, 59), (72, 76, 77, 73), (64, 66, 70, 68), (76, 78, 79, 77), (44, 46, 47, 45), (90, 88, 89, 91), (74, 72, 73, 75), (69, 71, 67, 65), (102, 98, 99, 103), (85, 87, 83, 81), (82, 80, 81, 83), (80, 82, 86, 84), (93, 95, 91, 89), (13, 9, 8, 12), (84, 86, 87, 85), (86, 82, 83, 87), (72, 74, 78, 76), (64, 68, 69, 65), (29, 25, 27, 31), (77, 79, 75, 73), (78, 74, 75, 79), (98, 96, 97, 99), (100, 102, 103, 101), (96, 100, 101, 97), (96, 98, 102, 100), (49, 42, 46, 51), (112, 113, 115, 114), (111, 107, 106, 110), (114, 110, 108, 112), (108, 110, 106, 104), (115, 111, 110, 114), (109, 105, 107, 111), (113, 109, 111, 115)])
_uv = me_cube_037.uv_layers.new(name='UVMap')
_uv.uv.foreach_set('vector', [0.9609, 0.6094, 0.9609, 0.6094, 0.9571, 0.6094, 0.9571, 0.6094, 0.9571, 0.6055, 0.9571, 0.6055, 0.9609, 0.6055, 0.9609, 0.6055, 0.01953, 0.6367, 0.01562, 0.6367, 0.01562, 0.6367, 0.01953, 0.6367, 0.9961, 0.003906, 0.7305, 0.003906, 0.7305, 0.5977, 0.9961, 0.5977, 0.04297, 0.6367, 0.03906, 0.6367, 0.03906, 0.6367, 0.04297, 0.6367, 0.05469, 0.6367, 0.05469, 0.6367, 0.05469, 0.6367, 0.05469, 0.6367, 0.8984, 0.6641, 0.8984, 0.9219, 0.6055, 0.9219, 0.6055, 0.6641, 0.7188, 0.6055, 0.7188, 0.5977, 0.003906, 0.5977, 0.003906, 0.6055, 0.8984, 0.6641, 0.8984, 0.9219, 0.6055, 0.9219, 0.6055, 0.6641, 0.9883, 0.9883, 0.9883, 0.9648, 0.7031, 0.9648, 0.7031, 0.9883, 0.7188, 0.5977, 0.7188, 0.5859, 0.003906, 0.5859, 0.003906, 0.5977, 0.7188, 0.582, 0.003906, 0.582, 0.003906, 0.3008, 0.7188, 0.3008, 0.7188, 0.6055, 0.7188, 0.6172, 0.003906, 0.6172, 0.003906, 0.6055, 0.7188, 0.6172, 0.003906, 0.6172, 0.003906, 0.6289, 0.7188, 0.6289, 0.8984, 0.6641, 0.8984, 0.9219, 0.6055, 0.9219, 0.6055, 0.6641, 0.03125, 0.6523, 0.02734, 0.6523, 0.02734, 0.6484, 0.03125, 0.6484, 0.7969, 0.625, 0.7852, 0.6445, 0.7383, 0.6445, 0.7266, 0.625, 0.9609, 0.6094, 0.9609, 0.6094, 0.9571, 0.6094, 0.9571, 0.6094, 0.9571, 0.6055, 0.9571, 0.6055, 0.9609, 0.6055, 0.9609, 0.6055, 0.9414, 0.6016, 0.9297, 0.6016, 0.918, 0.6094, 0.9062, 0.6094, 0.9062, 0.8945, 0.9414, 0.8945, 0.9492, 0.8945, 0.9492, 0.6016, 0.5977, 0.6641, 0.5977, 0.9336, 0.003906, 0.9336, 0.003906, 0.6641, 0.7305, 0.003906, 0.9961, 0.003906, 0.9961, 0.5977, 0.7305, 0.5977, 0.5977, 0.9336, 0.5977, 0.6641, 0.003906, 0.6641, 0.003906, 0.9336, 0.08203, 0.6523, 0.07812, 0.6523, 0.07812, 0.6484, 0.08203, 0.6484, 0.7031, 0.9883, 0.7031, 0.9648, 0.9883, 0.9648, 0.9883, 0.9883, 0.7305, 0.6445, 0.7266, 0.6445, 0.7266, 0.6406, 0.7305, 0.6406, 0.9883, 0.9648, 0.7031, 0.9648, 0.7148, 0.9492, 0.9883, 0.9492, 0.7305, 0.003906, 0.9961, 0.003906, 0.9961, 0.5977, 0.7305, 0.5977, 0.5977, 0.9414, 0.5977, 0.9844, 0.01953, 0.9844, 0.01953, 0.9414, 0.9609, 0.6094, 0.9571, 0.6094, 0.9571, 0.6055, 0.9609, 0.6055, 0.7969, 0.6055, 0.7969, 0.625, 0.7266, 0.625, 0.7266, 0.6055, 0.09375, 0.6602, 0.09375, 0.6367, 0.7188, 0.6367, 0.7188, 0.6602, 0.7539, 0.6523, 0.75, 0.6523, 0.75, 0.6484, 0.7539, 0.6484, 0.9609, 0.6094, 0.9571, 0.6094, 0.9571, 0.6055, 0.9609, 0.6055, 0.7031, 0.9883, 0.7031, 0.9648, 0.9883, 0.9648, 0.9883, 0.9883, 0.793, 0.6523, 0.7891, 0.6523, 0.7891, 0.6484, 0.793, 0.6484, 0.9961, 0.003906, 0.7305, 0.003906, 0.7305, 0.5977, 0.9961, 0.5977, 0.003906, 0.293, 0.7188, 0.293, 0.7188, 0.003906, 0.003906, 0.003906, 0.9883, 0.9648, 0.9883, 0.9492, 0.7148, 0.9492, 0.7031, 0.9648, 0.8984, 0.9297, 0.8984, 0.9414, 0.6094, 0.9414, 0.6094, 0.9297, 0.9883, 0.9648, 0.7031, 0.9648, 0.7148, 0.9492, 0.9883, 0.9492, 0.9414, 0.8945, 0.9062, 0.8945, 0.9062, 0.6094, 0.918, 0.6094, 0.9297, 0.6016, 0.9414, 0.6016, 0.9492, 0.6016, 0.9492, 0.8945, 0.7969, 0.6055, 0.7969, 0.625, 0.7266, 0.625, 0.7266, 0.6055, 0.8984, 0.9297, 0.8984, 0.9414, 0.6094, 0.9414, 0.6094, 0.9297, 0.8164, 0.6562, 0.8125, 0.6562, 0.8125, 0.6562, 0.8164, 0.6562, 0.7969, 0.625, 0.7852, 0.6445, 0.7383, 0.6445, 0.7266, 0.625, 0.8984, 0.6641, 0.8984, 0.9219, 0.6055, 0.9219, 0.6055, 0.6641, 0.8984, 0.9297, 0.8984, 0.9414, 0.6094, 0.9414, 0.6094, 0.9297, 0.8242, 0.6445, 0.8203, 0.6445, 0.8203, 0.6406, 0.8242, 0.6406, 0.8984, 0.6641, 0.8984, 0.9219, 0.6055, 0.9219, 0.6055, 0.6641, 0.832, 0.6094, 0.8281, 0.6094, 0.8281, 0.6055, 0.832, 0.6055, 0.8984, 0.6641, 0.8984, 0.9219, 0.6055, 0.9219, 0.6055, 0.6641, 0.832, 0.6328, 0.8281, 0.6328, 0.8281, 0.6289, 0.832, 0.6289, 0.8984, 0.6641, 0.8984, 0.9219, 0.6055, 0.9219, 0.6055, 0.6641, 0.8359, 0.6445, 0.832, 0.6445, 0.832, 0.6406, 0.8359, 0.6406, 0.8984, 0.9297, 0.8984, 0.9414, 0.6094, 0.9414, 0.6094, 0.9297, 0.5977, 0.9414, 0.5977, 0.9844, 0.01953, 0.9844, 0.01953, 0.9414, 0.8438, 0.6094, 0.8438, 0.6094, 0.8438, 0.6055, 0.8438, 0.6055, 0.8438, 0.6211, 0.8438, 0.6211, 0.8438, 0.6172, 0.8438, 0.6172, 0.8438, 0.6328, 0.8438, 0.6328, 0.8438, 0.6289, 0.8438, 0.6289, 0.8984, 0.6641, 0.8984, 0.9219, 0.6055, 0.9219, 0.6055, 0.6641, 0.8516, 0.6562, 0.8516, 0.6562, 0.8516, 0.6562, 0.8516, 0.6562, 0.8555, 0.6094, 0.8555, 0.6094, 0.8555, 0.6055, 0.8555, 0.6055, 0.8555, 0.6211, 0.8555, 0.6211, 0.8555, 0.6172, 0.8555, 0.6172, 0.8555, 0.6328, 0.8555, 0.6328, 0.8555, 0.6289, 0.8555, 0.6289, 0.9609, 0.6094, 0.9571, 0.6094, 0.9571, 0.6055, 0.9609, 0.6055, 0.8984, 0.9297, 0.8984, 0.9414, 0.6094, 0.9414, 0.6094, 0.9297, 0.8984, 0.6641, 0.8984, 0.9219, 0.6055, 0.9219, 0.6055, 0.6641, 0.8711, 0.6211, 0.8672, 0.6211, 0.8672, 0.6172, 0.8711, 0.6172, 0.8984, 0.6641, 0.8984, 0.9219, 0.6055, 0.9219, 0.6055, 0.6641, 0.9883, 0.9883, 0.9883, 0.9648, 0.7031, 0.9648, 0.7031, 0.9883, 0.8789, 0.6562, 0.875, 0.6562, 0.875, 0.6562, 0.8789, 0.6562, 0.8984, 0.6641, 0.8984, 0.9219, 0.6055, 0.9219, 0.6055, 0.6641, 0.8828, 0.6211, 0.8789, 0.6211, 0.8789, 0.6172, 0.8828, 0.6172, 0.8984, 0.9297, 0.8984, 0.9414, 0.6094, 0.9414, 0.6094, 0.9297, 0.8984, 0.6641, 0.8984, 0.9219, 0.6055, 0.9219, 0.6055, 0.6641, 0.8906, 0.6562, 0.8867, 0.6562, 0.8867, 0.6562, 0.8906, 0.6562, 0.9883, 0.9648, 0.9883, 0.9492, 0.7148, 0.9492, 0.7031, 0.9648, 0.01953, 0.6367, 0.01562, 0.6367, 0.01562, 0.6367, 0.01953, 0.6367, 0.7969, 0.625, 0.7852, 0.6445, 0.7383, 0.6445, 0.7266, 0.625, 0.7031, 0.9883, 0.7031, 0.9648, 0.9883, 0.9648, 0.9883, 0.9883, 0.9883, 0.9648, 0.7031, 0.9648, 0.7148, 0.9492, 0.9883, 0.9492, 0.7969, 0.6055, 0.7969, 0.625, 0.7266, 0.625, 0.7266, 0.6055, 0.9883, 0.9648, 0.9883, 0.9492, 0.7148, 0.9492, 0.7031, 0.9648, 0.9883, 0.9883, 0.9883, 0.9648, 0.7031, 0.9648, 0.7031, 0.9883])
me_cube_037.materials.append(mat_m_furniture_high)
me_cube_037.use_paint_bone_selection = False
me_cube_037.use_paint_mask = True
me_cube_037.update()

# ---- objects
ob_cube_001 = bpy.data.objects.new('Cube.001', me_cube_001)
ob_cube_003 = bpy.data.objects.new('Cube.003', me_cube_003)
ob_cube_005 = bpy.data.objects.new('Cube.005', me_cube_005)
ob_cube_002 = bpy.data.objects.new('Cube.002', me_cube_006)
ob_cube_006 = bpy.data.objects.new('Cube.006', me_cube_007)
ob_cube_007 = bpy.data.objects.new('Cube.007', me_cube_008)
ob_cube_009 = bpy.data.objects.new('Cube.009', me_cube_010)
ob_cube_011 = bpy.data.objects.new('Cube.011', me_cube_012)
ob_cube_012 = bpy.data.objects.new('Cube.012', me_cube_013)
ob_cube_013 = bpy.data.objects.new('Cube.013', me_cube_014)
ob_cube_014 = bpy.data.objects.new('Cube.014', me_cube_015)
ob_cube_015 = bpy.data.objects.new('Cube.015', me_cube_016)
ob_cube_016 = bpy.data.objects.new('Cube.016', me_cube_017)
ob_cube_020 = bpy.data.objects.new('Cube.020', me_cube_021)
ob_cube_021 = bpy.data.objects.new('Cube.021', me_cube_028)
ob_cube_004 = bpy.data.objects.new('Cube.004', me_cube_036)
ob_cube_008 = bpy.data.objects.new('Cube.008', me_cube_037)

# ---- transforms, parenting, visibility, modifiers, constraints
ob_cube_001.location = (0.0, 0.0625, 0.0)
ob_cube_003.location = (0.0, 1.812, 0.0)
ob_cube_005.location = (0.0, 3.688, 0.0)
ob_cube_002.location = (0.0, 0.1875, 0.9375)
ob_cube_002.rotation_euler = (-1.571, -2.22e-16, 2.22e-16)
ob_cube_006.location = (0.0, 0.1875, 1.938)
ob_cube_006.rotation_euler = (-1.571, -2.22e-16, 2.22e-16)
ob_cube_007.location = (0.0, 0.1875, 2.938)
ob_cube_007.rotation_euler = (-1.571, -2.22e-16, 2.22e-16)
ob_cube_009.location = (0.0, -0.1875, 3.5)
ob_cube_011.location = (0.0, 4.062, 0.0)
ob_cube_012.location = (0.0, 5.812, 0.0)
ob_cube_013.location = (0.0, 3.812, 3.5)
ob_cube_014.location = (0.0, 7.688, 0.0)
ob_cube_015.location = (0.0, 4.188, 0.9375)
ob_cube_015.rotation_euler = (-1.571, -2.22e-16, 2.22e-16)
ob_cube_016.location = (0.0, 4.188, 2.938)
ob_cube_016.rotation_euler = (-1.571, -2.22e-16, 2.22e-16)
ob_cube_020.location = (0.0, 5.812, -2.5)
ob_cube_021.location = (0.0, 0.0, 0.0)
ob_cube_004.location = (0.0, -4.0, 0.0)
ob_cube_008.location = (0.0, 0.0, 0.0)

# ---- collection membership
col_construction.objects.link(ob_cube_001)
col_construction.objects.link(ob_cube_003)
col_construction.objects.link(ob_cube_005)
col_construction.objects.link(ob_cube_002)
col_construction.objects.link(ob_cube_006)
col_construction.objects.link(ob_cube_007)
col_construction.objects.link(ob_cube_009)
col_construction.objects.link(ob_cube_011)
col_construction.objects.link(ob_cube_012)
col_construction.objects.link(ob_cube_013)
col_construction.objects.link(ob_cube_014)
col_construction.objects.link(ob_cube_015)
col_construction.objects.link(ob_cube_016)
col_construction.objects.link(ob_cube_020)
col_final.objects.link(ob_cube_021)
col_final.objects.link(ob_cube_004)
col_final.objects.link(ob_cube_008)
def _layer_coll(name, lc=None):
    lc = lc or bpy.context.view_layer.layer_collection
    for c in lc.children:
        if c.name == name: return c
        r = _layer_coll(name, c)
        if r: return r
_layer_coll('Construction').exclude = True

# ---- scene / render settings (as saved in the file)
scene.frame_start = 1; scene.frame_end = 250; scene.frame_set(109)
scene.render.engine = 'BLENDER_EEVEE_NEXT'
scene.cycles.sampling_pattern = 'TABULATED_SOBOL'
scene.cycles.use_light_tree = False
scene.eevee.taa_samples = 1
scene.eevee.use_taa_reprojection = False
scene.view_settings.view_transform = 'Standard'
bpy.context.view_layer.update()

# ---- added for rendering (the .blend has no active camera and no usable light): camera, sun
cam_auto = bpy.data.cameras.new('AutoCamera')
cam_auto.lens = 50.0
cam_auto.sensor_width = 36.0
cam_auto.clip_end = 1000.0
ob_auto_camera = bpy.data.objects.new('AutoCamera', cam_auto)
scene.collection.objects.link(ob_auto_camera)
ob_auto_camera.location = (4.24304, -4.47289, 6.22412)
ob_auto_camera.rotation_euler = (1.09748, -7.21219e-08, 0.694738)
scene.camera = ob_auto_camera
light_auto_sun = bpy.data.lights.new('AutoSun', 'SUN')
light_auto_sun.energy = 3.0
light_auto_sun.angle = 0.0523599
ob_auto_sun = bpy.data.objects.new('AutoSun', light_auto_sun)
scene.collection.objects.link(ob_auto_sun)
ob_auto_sun.rotation_euler = (0.872665, 0.174533, 0.523599)
bpy.context.view_layer.update()
